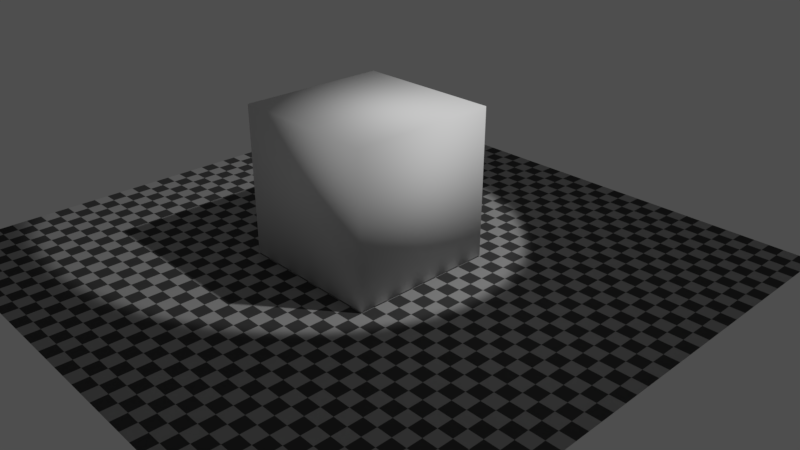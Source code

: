# Source: ui_events.blend  (saved by Blender 2.93.20; exported with 4.5.12 LTS)
import bpy
from mathutils import Matrix  # noqa: F401  (used for matrix-valued properties, if any)

bpy.ops.wm.read_factory_settings(use_empty=True)
scene = bpy.context.scene
scene.name = 'Scene'

# ---- collections
col_collection_1 = bpy.data.collections.new('Collection 1'); scene.collection.children.link(col_collection_1)

# ---- materials (node trees are filled in below, after node groups)
mat_material = bpy.data.materials.new('Material')
mat_material.alpha_threshold = 0.0
mat_material.use_transparent_shadow = False
mat_material.roughness = 0.5
mat_material.line_color = (0.0, 0.0, 0.0, 1.0)
mat_material_002 = bpy.data.materials.new('Material.002')
mat_material_002.alpha_threshold = 0.0
mat_material_002.use_transparent_shadow = False
mat_material_002.roughness = 0.5
mat_material_002.line_color = (0.0, 0.0, 0.0, 1.0)

# ---- material node trees
mat_material.use_nodes = True; mat_material.node_tree.nodes.clear()
_N = mat_material.node_tree.nodes; _L = mat_material.node_tree.links
n0 = _N.new('ShaderNodeBsdfDiffuse'); n0.name = 'Diffuse BSDF'; n0.location = (0, 200)
n1 = _N.new('ShaderNodeOutputMaterial'); n1.name = 'Material Output'; n1.location = (180, 200)
_L.new(n0.outputs[0], n1.inputs[0])
n1.is_active_output = True
mat_material_002.use_nodes = True; mat_material_002.node_tree.nodes.clear()
_N = mat_material_002.node_tree.nodes; _L = mat_material_002.node_tree.links
n0 = _N.new('ShaderNodeTexCoord'); n0.name = 'Texture Coordinate'; n0.location = (-500, 500)
n1 = _N.new('ShaderNodeTexChecker'); n1.name = 'Checker Texture'; n1.location = (-320, 500)
n1.inputs[1].default_value = (0.3476, 0.3476, 0.3476, 1.0)
n1.inputs[2].default_value = (0.06009, 0.06009, 0.06009, 1.0)
n1.inputs[3].default_value = 20.0
n2 = _N.new('ShaderNodeBsdfDiffuse'); n2.name = 'Diffuse BSDF'; n2.location = (-140, 500)
n2.width = 160
n3 = _N.new('ShaderNodeOutputMaterial'); n3.name = 'Material Output'; n3.location = (60, 500)
_L.new(n0.outputs[2], n1.inputs[0])
_L.new(n1.outputs[0], n2.inputs[0])
_L.new(n2.outputs[0], n3.inputs[0])
n3.is_active_output = True

# ---- world
world_world = bpy.data.worlds.new('World'); scene.world = world_world
world_world.use_nodes = True; world_world.node_tree.nodes.clear()
_N = world_world.node_tree.nodes; _L = world_world.node_tree.links
n0 = _N.new('ShaderNodeOutputWorld'); n0.name = 'World Output'; n0.location = (300, 300)
n1 = _N.new('ShaderNodeBackground'); n1.name = 'Background'; n1.location = (10, 300)
n1.inputs[0].default_value = (0.05088, 0.05088, 0.05088, 1.0)
n1.inputs[1].default_value = 1.5
_L.new(n1.outputs[0], n0.inputs[0])
n0.is_active_output = True
world_world.color = (0.05088, 0.05088, 0.05088)
world_world.use_sun_shadow = False
world_world.sun_shadow_jitter_overblur = 0.0
world_world.cycles.sampling_method = 'MANUAL'

# ---- cameras
cam_camera = bpy.data.cameras.new('Camera')
cam_camera.clip_end = 200.0
cam_camera.lens = 35.0
cam_camera.sensor_width = 32.0
cam_camera.sensor_height = 18.0
cam_camera.ortho_scale = 7.314
cam_camera.dof.focus_distance = 0.0
cam_camera.dof.aperture_fstop = 128.0

# ---- lights
light_lamp_001 = bpy.data.lights.new('Lamp.001', 'SPOT')
light_lamp_001.transmission_factor = 0.0
light_lamp_001.cutoff_distance = 30.0
light_lamp_001.energy = 2000.0
light_lamp_001.shadow_buffer_clip_start = 1.001
light_lamp_001.shadow_soft_size = 0.1
light_lamp_001.shadow_maximum_resolution = 0.006
light_lamp_001.use_absolute_resolution = True
light_lamp_001.spot_size = 0.4817

# ---- meshes
me_cube = bpy.data.meshes.new('Cube')
me_cube.from_pydata([(1.0, 1.0, -1.0), (1.0, -1.0, -1.0), (-1.0, -1.0, -1.0), (-1.0, 1.0, -1.0), (1.0, 1.0, 1.0), (1.0, -1.0, 1.0), (-1.0, -1.0, 1.0), (-1.0, 1.0, 1.0)], [], [(0, 1, 2, 3), (4, 7, 6, 5), (0, 4, 5, 1), (1, 5, 6, 2), (2, 6, 7, 3), (4, 0, 3, 7)])
me_cube.polygons.foreach_set('use_smooth', [True] * 6)
me_cube.materials.append(mat_material)
me_cube.use_remesh_preserve_volume = False
me_cube.use_remesh_preserve_attributes = False
me_cube.use_mirror_vertex_groups = False
me_cube.update()
me_plane = bpy.data.meshes.new('Plane')
me_plane.from_pydata([(-1.0, -1.0, 0.0), (1.0, -1.0, 0.0), (-1.0, 1.0, 0.0), (1.0, 1.0, 0.0)], [], [(0, 1, 3, 2)])
_uv = me_plane.uv_layers.new(name='UVMap')
_uv.uv.foreach_set('vector', [-0.4998, -0.4998, 1.5, -0.4998, 1.5, 1.5, -0.4998, 1.5])
me_plane.materials.append(mat_material_002)
me_plane.use_remesh_preserve_volume = False
me_plane.use_remesh_preserve_attributes = False
me_plane.use_mirror_vertex_groups = False
me_plane.update()

# ---- objects
ob_cube = bpy.data.objects.new('Cube', me_cube)
ob_camera = bpy.data.objects.new('Camera', cam_camera)
ob_lamp = bpy.data.objects.new('Lamp', light_lamp_001)
ob_plane = bpy.data.objects.new('Plane', me_plane)

# ---- transforms, parenting, visibility, modifiers, constraints
ob_cube.location = (0.0, 0.0, 1.0)
ob_cube.lock_rotations_4d = False
ob_cube.empty_display_type = 'ARROWS'
ob_cube.lineart.crease_threshold = 0.0
ob_camera.location = (7.481, -6.508, 5.344)
ob_camera.rotation_euler = (1.109, 0.0, 0.8149)
ob_camera.lock_rotations_4d = False
ob_camera.empty_display_type = 'ARROWS'
ob_camera.color = (0.0, 0.0, 0.0, 0.0)
ob_camera.display_type = 'WIRE'
ob_camera.lineart.crease_threshold = 0.0
ob_lamp.location = (5.408, 2.543, 9.216)
ob_lamp.rotation_euler = (0.6503, 0.05522, 1.866)
ob_lamp.lock_rotations_4d = False
ob_lamp.empty_display_type = 'ARROWS'
ob_lamp.color = (0.0, 0.0, 0.0, 0.0)
ob_lamp.lineart.crease_threshold = 0.0
ob_plane.location = (0.0, 0.0, -0.01424)
ob_plane.scale = (4.0, 4.0, 4.0)
ob_plane.lineart.crease_threshold = 0.0

# ---- collection membership
col_collection_1.objects.link(ob_cube)
col_collection_1.objects.link(ob_camera)
col_collection_1.objects.link(ob_lamp)
col_collection_1.objects.link(ob_plane)

# ---- scene / render settings (as saved in the file)
scene.camera = ob_camera
scene.frame_start = 1; scene.frame_end = 250; scene.frame_set(1)
scene.render.engine = 'BLENDER_EEVEE_NEXT'
scene.render.resolution_percentage = 50
scene.render.fps = 60
scene.render.dither_intensity = 0.0
scene.render.motion_blur_shutter = 1.0
scene.cycles.use_denoising = False
scene.cycles.samples = 128
scene.cycles.sampling_pattern = 'TABULATED_SOBOL'
scene.cycles.light_sampling_threshold = 0.0
scene.cycles.use_adaptive_sampling = False
scene.cycles.use_light_tree = False
scene.cycles.blur_glossy = 0.0
scene.cycles.sample_clamp_indirect = 0.0
scene.view_settings.view_transform = 'Standard'
bpy.context.view_layer.update()
